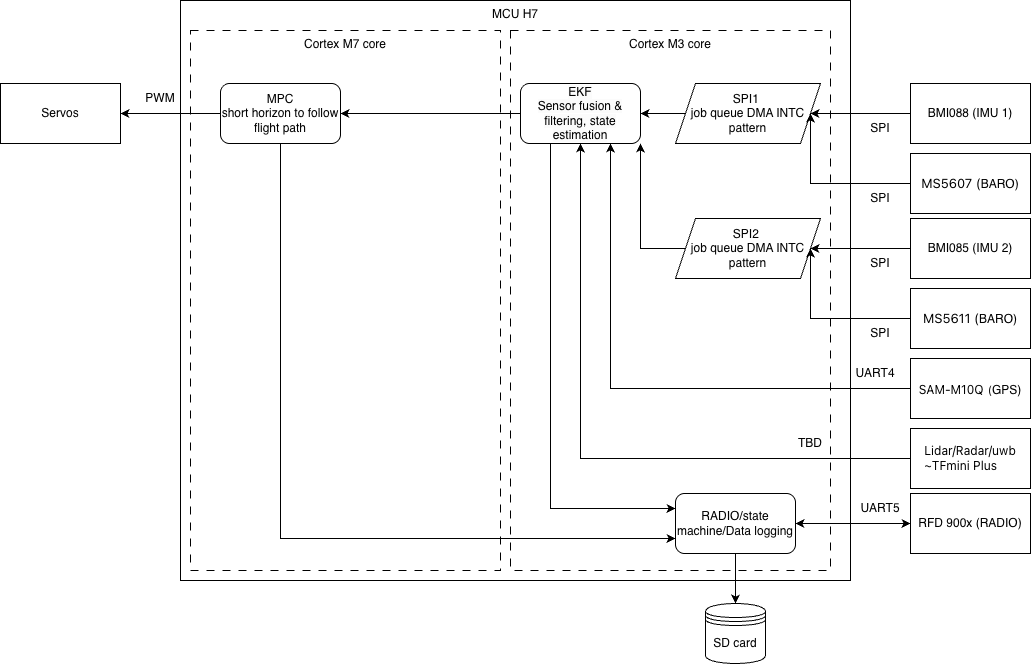

The diagram above was exported from draw.io. Its source (the exported page's mxGraphModel, read from the mxfile embedded in the PNG):
<mxGraphModel dx="2093" dy="809" grid="1" gridSize="10" guides="1" tooltips="1" connect="1" arrows="1" fold="1" page="1" pageScale="1" pageWidth="850" pageHeight="1100" math="0" shadow="0">
  <root>
    <mxCell id="0" />
    <mxCell id="1" parent="0" />
    <mxCell id="LBwli4_LWTPw5SuuIdlg-1" value="&lt;div align=&quot;center&quot;&gt;MCU H7&lt;/div&gt;" style="whiteSpace=wrap;html=1;align=center;verticalAlign=top;" parent="1" vertex="1">
      <mxGeometry x="140" y="350" width="670" height="580" as="geometry" />
    </mxCell>
    <mxCell id="FETO4xNL7X_cnrlVyRqG-4" value="Cortex M3 core" style="rounded=0;whiteSpace=wrap;html=1;verticalAlign=top;dashed=1;dashPattern=8 8;" parent="1" vertex="1">
      <mxGeometry x="470" y="380" width="320" height="540" as="geometry" />
    </mxCell>
    <mxCell id="FETO4xNL7X_cnrlVyRqG-2" value="Cortex M7 core" style="rounded=0;whiteSpace=wrap;html=1;verticalAlign=top;dashed=1;dashPattern=8 8;" parent="1" vertex="1">
      <mxGeometry x="150" y="380" width="310" height="540" as="geometry" />
    </mxCell>
    <mxCell id="VUJYpwhR9JJDDdU3cFUB-7" style="edgeStyle=orthogonalEdgeStyle;rounded=0;orthogonalLoop=1;jettySize=auto;html=1;exitX=0;exitY=0.5;exitDx=0;exitDy=0;entryX=1;entryY=0.5;entryDx=0;entryDy=0;" parent="1" source="H2KEHfUaS3QZT8n0DuKb-1" target="VUJYpwhR9JJDDdU3cFUB-8" edge="1">
      <mxGeometry relative="1" as="geometry" />
    </mxCell>
    <mxCell id="H2KEHfUaS3QZT8n0DuKb-1" value="BMI088 (IMU 1)" style="rounded=0;whiteSpace=wrap;html=1;" parent="1" vertex="1">
      <mxGeometry x="870" y="433" width="120" height="60" as="geometry" />
    </mxCell>
    <mxCell id="yoyOg04bbw5dVruI7sdb-8" style="edgeStyle=orthogonalEdgeStyle;rounded=0;orthogonalLoop=1;jettySize=auto;html=1;exitX=0;exitY=0.5;exitDx=0;exitDy=0;entryX=1;entryY=0.5;entryDx=0;entryDy=0;startArrow=classic;startFill=1;" parent="1" source="SIk9gy1ee8kHsqZs2kCo-1" target="H2KEHfUaS3QZT8n0DuKb-8" edge="1">
      <mxGeometry relative="1" as="geometry" />
    </mxCell>
    <mxCell id="SIk9gy1ee8kHsqZs2kCo-1" value="RFD 900x (RADIO)" style="rounded=0;whiteSpace=wrap;html=1;" parent="1" vertex="1">
      <mxGeometry x="870" y="843" width="120" height="60" as="geometry" />
    </mxCell>
    <mxCell id="yoyOg04bbw5dVruI7sdb-3" style="edgeStyle=orthogonalEdgeStyle;rounded=0;orthogonalLoop=1;jettySize=auto;html=1;exitX=0;exitY=0.5;exitDx=0;exitDy=0;entryX=0.75;entryY=1;entryDx=0;entryDy=0;" parent="1" source="H2KEHfUaS3QZT8n0DuKb-2" target="H2KEHfUaS3QZT8n0DuKb-6" edge="1">
      <mxGeometry relative="1" as="geometry">
        <mxPoint x="759" y="638" as="targetPoint" />
      </mxGeometry>
    </mxCell>
    <mxCell id="H2KEHfUaS3QZT8n0DuKb-2" value="&lt;span style=&quot;font-family: &amp;quot;Atlassian Sans&amp;quot;, ui-sans-serif, -apple-system, &amp;quot;system-ui&amp;quot;, &amp;quot;Segoe UI&amp;quot;, Ubuntu, &amp;quot;Helvetica Neue&amp;quot;, sans-serif; text-align: left; white-space-collapse: preserve; background-color: rgb(255, 255, 255);&quot;&gt;&lt;font&gt;SAM-M10Q&lt;/font&gt;&lt;/span&gt;&lt;span style=&quot;font-family: &amp;quot;Atlassian Sans&amp;quot;, ui-sans-serif, -apple-system, &amp;quot;system-ui&amp;quot;, &amp;quot;Segoe UI&amp;quot;, Ubuntu, &amp;quot;Helvetica Neue&amp;quot;, sans-serif; font-size: 16px; text-align: left; white-space-collapse: preserve; background-color: rgb(255, 255, 255);&quot;&gt; &lt;/span&gt;&lt;span style=&quot;font-family: &amp;quot;Atlassian Sans&amp;quot;, ui-sans-serif, -apple-system, &amp;quot;system-ui&amp;quot;, &amp;quot;Segoe UI&amp;quot;, Ubuntu, &amp;quot;Helvetica Neue&amp;quot;, sans-serif; text-align: left; white-space-collapse: preserve; background-color: rgb(255, 255, 255);&quot;&gt;&lt;font style=&quot;font-size: 11px;&quot;&gt;(&lt;/font&gt;&lt;/span&gt;GPS)" style="rounded=0;whiteSpace=wrap;html=1;fontColor=default;" parent="1" vertex="1">
      <mxGeometry x="870" y="708" width="120" height="60" as="geometry" />
    </mxCell>
    <mxCell id="bZyQli4y5dQRDp_94EkE-16" style="edgeStyle=orthogonalEdgeStyle;rounded=0;orthogonalLoop=1;jettySize=auto;html=1;exitX=0;exitY=0.5;exitDx=0;exitDy=0;entryX=0;entryY=0.5;entryDx=0;entryDy=0;" parent="1" edge="1">
      <mxGeometry relative="1" as="geometry">
        <mxPoint x="870" y="988" as="sourcePoint" />
        <mxPoint x="870" y="988" as="targetPoint" />
      </mxGeometry>
    </mxCell>
    <mxCell id="VUJYpwhR9JJDDdU3cFUB-15" style="edgeStyle=orthogonalEdgeStyle;rounded=0;orthogonalLoop=1;jettySize=auto;html=1;exitX=0;exitY=0.5;exitDx=0;exitDy=0;entryX=1;entryY=0.5;entryDx=0;entryDy=0;" parent="1" source="H2KEHfUaS3QZT8n0DuKb-6" target="bZyQli4y5dQRDp_94EkE-10" edge="1">
      <mxGeometry relative="1" as="geometry">
        <mxPoint x="430" y="498" as="targetPoint" />
      </mxGeometry>
    </mxCell>
    <mxCell id="yoyOg04bbw5dVruI7sdb-18" style="edgeStyle=orthogonalEdgeStyle;rounded=0;orthogonalLoop=1;jettySize=auto;html=1;exitX=0.25;exitY=1;exitDx=0;exitDy=0;entryX=0;entryY=0.25;entryDx=0;entryDy=0;" parent="1" source="H2KEHfUaS3QZT8n0DuKb-6" target="H2KEHfUaS3QZT8n0DuKb-8" edge="1">
      <mxGeometry relative="1" as="geometry" />
    </mxCell>
    <mxCell id="H2KEHfUaS3QZT8n0DuKb-6" value="&lt;div&gt;&lt;span style=&quot;color: rgb(0, 0, 0); font-family: Helvetica; font-size: 12px; font-style: normal; font-variant-ligatures: normal; font-variant-caps: normal; font-weight: 400; letter-spacing: normal; orphans: 2; text-align: center; text-indent: 0px; text-transform: none; widows: 2; word-spacing: 0px; -webkit-text-stroke-width: 0px; white-space: normal; background-color: rgb(251, 251, 251); text-decoration-thickness: initial; text-decoration-style: initial; text-decoration-color: initial; float: none; display: inline !important;&quot;&gt;EKF&lt;/span&gt;&lt;/div&gt;&lt;span style=&quot;color: rgb(0, 0, 0); font-family: Helvetica; font-size: 12px; font-style: normal; font-variant-ligatures: normal; font-variant-caps: normal; font-weight: 400; letter-spacing: normal; orphans: 2; text-align: center; text-indent: 0px; text-transform: none; widows: 2; word-spacing: 0px; -webkit-text-stroke-width: 0px; white-space: normal; background-color: rgb(251, 251, 251); text-decoration-thickness: initial; text-decoration-style: initial; text-decoration-color: initial; float: none; display: inline !important;&quot;&gt;Sensor fusion &amp;amp; filtering, state estimation&lt;/span&gt;" style="rounded=1;whiteSpace=wrap;html=1;" parent="1" vertex="1">
      <mxGeometry x="480" y="433" width="120" height="60" as="geometry" />
    </mxCell>
    <mxCell id="FETO4xNL7X_cnrlVyRqG-5" style="edgeStyle=orthogonalEdgeStyle;rounded=0;orthogonalLoop=1;jettySize=auto;html=1;exitX=0;exitY=0.5;exitDx=0;exitDy=0;entryX=1;entryY=0.5;entryDx=0;entryDy=0;" parent="1" source="bZyQli4y5dQRDp_94EkE-10" target="yoyOg04bbw5dVruI7sdb-12" edge="1">
      <mxGeometry relative="1" as="geometry" />
    </mxCell>
    <mxCell id="bZyQli4y5dQRDp_94EkE-10" value="&lt;div&gt;MPC&lt;/div&gt;&lt;div&gt;short horizon to follow flight path&lt;/div&gt;" style="rounded=1;whiteSpace=wrap;html=1;" parent="1" vertex="1">
      <mxGeometry x="180" y="433" width="120" height="60" as="geometry" />
    </mxCell>
    <mxCell id="yoyOg04bbw5dVruI7sdb-9" style="edgeStyle=orthogonalEdgeStyle;rounded=0;orthogonalLoop=1;jettySize=auto;html=1;exitX=0.5;exitY=1;exitDx=0;exitDy=0;entryX=0.5;entryY=0;entryDx=0;entryDy=0;" parent="1" source="H2KEHfUaS3QZT8n0DuKb-8" target="bZyQli4y5dQRDp_94EkE-49" edge="1">
      <mxGeometry relative="1" as="geometry" />
    </mxCell>
    <mxCell id="yoyOg04bbw5dVruI7sdb-19" style="edgeStyle=orthogonalEdgeStyle;rounded=0;orthogonalLoop=1;jettySize=auto;html=1;exitX=0;exitY=0.75;exitDx=0;exitDy=0;entryX=0.5;entryY=1;entryDx=0;entryDy=0;startArrow=classic;startFill=1;endArrow=none;endFill=0;" parent="1" source="H2KEHfUaS3QZT8n0DuKb-8" target="bZyQli4y5dQRDp_94EkE-10" edge="1">
      <mxGeometry relative="1" as="geometry" />
    </mxCell>
    <mxCell id="H2KEHfUaS3QZT8n0DuKb-8" value="RADIO/state machine/Data logging" style="rounded=1;whiteSpace=wrap;html=1;" parent="1" vertex="1">
      <mxGeometry x="635" y="843" width="120" height="60" as="geometry" />
    </mxCell>
    <mxCell id="bZyQli4y5dQRDp_94EkE-18" style="edgeStyle=orthogonalEdgeStyle;rounded=0;orthogonalLoop=1;jettySize=auto;html=1;exitX=0;exitY=0.5;exitDx=0;exitDy=0;entryX=1;entryY=0.5;entryDx=0;entryDy=0;" parent="1" source="VUJYpwhR9JJDDdU3cFUB-8" target="H2KEHfUaS3QZT8n0DuKb-6" edge="1">
      <mxGeometry relative="1" as="geometry" />
    </mxCell>
    <mxCell id="VUJYpwhR9JJDDdU3cFUB-8" value="SPI1&amp;nbsp;&lt;div&gt;job queue DMA INTC&lt;/div&gt;&lt;div&gt;pattern&lt;/div&gt;" style="shape=parallelogram;perimeter=parallelogramPerimeter;whiteSpace=wrap;html=1;fixedSize=1;" parent="1" vertex="1">
      <mxGeometry x="635" y="433" width="145" height="60" as="geometry" />
    </mxCell>
    <mxCell id="bZyQli4y5dQRDp_94EkE-49" value="SD card" style="shape=datastore;whiteSpace=wrap;html=1;" parent="1" vertex="1">
      <mxGeometry x="665" y="953" width="60" height="60" as="geometry" />
    </mxCell>
    <mxCell id="yboBbGaRbovF2-Ji4O62-8" style="edgeStyle=orthogonalEdgeStyle;rounded=0;orthogonalLoop=1;jettySize=auto;html=1;exitX=0;exitY=0.5;exitDx=0;exitDy=0;entryX=1;entryY=0.5;entryDx=0;entryDy=0;" parent="1" source="yoyOg04bbw5dVruI7sdb-5" target="VUJYpwhR9JJDDdU3cFUB-8" edge="1">
      <mxGeometry relative="1" as="geometry" />
    </mxCell>
    <mxCell id="yoyOg04bbw5dVruI7sdb-5" value="&lt;span style=&quot;font-family: &amp;quot;Atlassian Sans&amp;quot;, ui-sans-serif, -apple-system, &amp;quot;system-ui&amp;quot;, &amp;quot;Segoe UI&amp;quot;, Ubuntu, &amp;quot;Helvetica Neue&amp;quot;, sans-serif; font-size: 13px; text-align: left; white-space-collapse: preserve; background-color: rgb(255, 255, 255);&quot;&gt;MS5607 (&lt;/span&gt;BARO)" style="rounded=0;whiteSpace=wrap;html=1;fontColor=default;" parent="1" vertex="1">
      <mxGeometry x="870" y="503" width="120" height="60" as="geometry" />
    </mxCell>
    <mxCell id="yoyOg04bbw5dVruI7sdb-12" value="Servos" style="rounded=0;whiteSpace=wrap;html=1;" parent="1" vertex="1">
      <mxGeometry x="-40" y="433" width="120" height="60" as="geometry" />
    </mxCell>
    <mxCell id="yoyOg04bbw5dVruI7sdb-26" style="edgeStyle=orthogonalEdgeStyle;rounded=0;orthogonalLoop=1;jettySize=auto;html=1;exitX=0;exitY=0.5;exitDx=0;exitDy=0;entryX=0.5;entryY=1;entryDx=0;entryDy=0;" parent="1" source="yoyOg04bbw5dVruI7sdb-24" target="H2KEHfUaS3QZT8n0DuKb-6" edge="1">
      <mxGeometry relative="1" as="geometry" />
    </mxCell>
    <mxCell id="yoyOg04bbw5dVruI7sdb-24" value="&lt;div style=&quot;text-align: left;&quot;&gt;&lt;span style=&quot;color: light-dark(rgb(0, 0, 0), rgb(255, 255, 255)); white-space-collapse: preserve; background-color: rgb(255, 255, 255);&quot;&gt;&lt;font face=&quot;Atlassian Sans, ui-sans-serif, -apple-system, system-ui, Segoe UI, Ubuntu, Helvetica Neue, sans-serif&quot;&gt;Lidar/Radar/uwb&lt;/font&gt;&lt;/span&gt;&lt;/div&gt;&lt;div style=&quot;text-align: left;&quot;&gt;&lt;span style=&quot;color: light-dark(rgb(0, 0, 0), rgb(255, 255, 255)); white-space-collapse: preserve; background-color: rgb(255, 255, 255);&quot;&gt;&lt;font face=&quot;Atlassian Sans, ui-sans-serif, -apple-system, system-ui, Segoe UI, Ubuntu, Helvetica Neue, sans-serif&quot;&gt;~&lt;/font&gt;&lt;/span&gt;&lt;span style=&quot;background-color: transparent; color: light-dark(rgb(0, 0, 0), rgb(255, 255, 255)); white-space-collapse: preserve; text-align: center;&quot;&gt;&lt;font face=&quot;Atlassian Sans, ui-sans-serif, -apple-system, system-ui, Segoe UI, Ubuntu, Helvetica Neue, sans-serif&quot;&gt;TFmini Plus&lt;/font&gt;&lt;/span&gt;&lt;/div&gt;" style="rounded=0;whiteSpace=wrap;html=1;fontColor=default;" parent="1" vertex="1">
      <mxGeometry x="870" y="778" width="120" height="60" as="geometry" />
    </mxCell>
    <mxCell id="yoyOg04bbw5dVruI7sdb-27" value="TBD" style="text;html=1;align=center;verticalAlign=middle;whiteSpace=wrap;rounded=0;" parent="1" vertex="1">
      <mxGeometry x="740" y="778" width="60" height="30" as="geometry" />
    </mxCell>
    <mxCell id="yoyOg04bbw5dVruI7sdb-31" value="SPI" style="text;html=1;align=center;verticalAlign=middle;whiteSpace=wrap;rounded=0;" parent="1" vertex="1">
      <mxGeometry x="810" y="463" width="60" height="30" as="geometry" />
    </mxCell>
    <mxCell id="yoyOg04bbw5dVruI7sdb-32" value="SPI" style="text;html=1;align=center;verticalAlign=middle;whiteSpace=wrap;rounded=0;" parent="1" vertex="1">
      <mxGeometry x="810" y="533" width="60" height="30" as="geometry" />
    </mxCell>
    <mxCell id="yoyOg04bbw5dVruI7sdb-33" value="UART4" style="text;html=1;align=center;verticalAlign=middle;whiteSpace=wrap;rounded=0;" parent="1" vertex="1">
      <mxGeometry x="800" y="708" width="70" height="30" as="geometry" />
    </mxCell>
    <mxCell id="yoyOg04bbw5dVruI7sdb-36" value="UART5" style="text;html=1;align=center;verticalAlign=middle;whiteSpace=wrap;rounded=0;" parent="1" vertex="1">
      <mxGeometry x="810" y="843" width="60" height="30" as="geometry" />
    </mxCell>
    <mxCell id="yboBbGaRbovF2-Ji4O62-1" style="edgeStyle=orthogonalEdgeStyle;rounded=0;orthogonalLoop=1;jettySize=auto;html=1;exitX=0;exitY=0.5;exitDx=0;exitDy=0;entryX=1;entryY=0.5;entryDx=0;entryDy=0;" parent="1" source="yboBbGaRbovF2-Ji4O62-2" target="yboBbGaRbovF2-Ji4O62-4" edge="1">
      <mxGeometry relative="1" as="geometry" />
    </mxCell>
    <mxCell id="yboBbGaRbovF2-Ji4O62-2" value="BMI085 (IMU 2)" style="rounded=0;whiteSpace=wrap;html=1;" parent="1" vertex="1">
      <mxGeometry x="870" y="568" width="120" height="60" as="geometry" />
    </mxCell>
    <mxCell id="yboBbGaRbovF2-Ji4O62-10" style="edgeStyle=orthogonalEdgeStyle;rounded=0;orthogonalLoop=1;jettySize=auto;html=1;exitX=0;exitY=0.5;exitDx=0;exitDy=0;entryX=1;entryY=1;entryDx=0;entryDy=0;" parent="1" source="yboBbGaRbovF2-Ji4O62-4" target="H2KEHfUaS3QZT8n0DuKb-6" edge="1">
      <mxGeometry relative="1" as="geometry" />
    </mxCell>
    <mxCell id="yboBbGaRbovF2-Ji4O62-4" value="SPI2&amp;nbsp;&lt;div&gt;job queue DMA INTC&lt;/div&gt;&lt;div&gt;pattern&lt;/div&gt;" style="shape=parallelogram;perimeter=parallelogramPerimeter;whiteSpace=wrap;html=1;fixedSize=1;" parent="1" vertex="1">
      <mxGeometry x="635" y="568" width="145" height="60" as="geometry" />
    </mxCell>
    <mxCell id="yboBbGaRbovF2-Ji4O62-9" style="edgeStyle=orthogonalEdgeStyle;rounded=0;orthogonalLoop=1;jettySize=auto;html=1;exitX=0;exitY=0.5;exitDx=0;exitDy=0;entryX=1;entryY=0.5;entryDx=0;entryDy=0;" parent="1" source="yboBbGaRbovF2-Ji4O62-5" target="yboBbGaRbovF2-Ji4O62-4" edge="1">
      <mxGeometry relative="1" as="geometry" />
    </mxCell>
    <mxCell id="yboBbGaRbovF2-Ji4O62-5" value="&lt;span style=&quot;font-family: &amp;quot;Atlassian Sans&amp;quot;, ui-sans-serif, -apple-system, &amp;quot;system-ui&amp;quot;, &amp;quot;Segoe UI&amp;quot;, Ubuntu, &amp;quot;Helvetica Neue&amp;quot;, sans-serif; font-size: 13px; text-align: left; white-space-collapse: preserve; background-color: rgb(255, 255, 255);&quot;&gt;MS5611 (&lt;/span&gt;BARO)" style="rounded=0;whiteSpace=wrap;html=1;fontColor=default;" parent="1" vertex="1">
      <mxGeometry x="870" y="638" width="120" height="60" as="geometry" />
    </mxCell>
    <mxCell id="yboBbGaRbovF2-Ji4O62-6" value="SPI" style="text;html=1;align=center;verticalAlign=middle;whiteSpace=wrap;rounded=0;" parent="1" vertex="1">
      <mxGeometry x="810" y="598" width="60" height="30" as="geometry" />
    </mxCell>
    <mxCell id="yboBbGaRbovF2-Ji4O62-7" value="SPI" style="text;html=1;align=center;verticalAlign=middle;whiteSpace=wrap;rounded=0;" parent="1" vertex="1">
      <mxGeometry x="810" y="668" width="60" height="30" as="geometry" />
    </mxCell>
    <mxCell id="yoyOg04bbw5dVruI7sdb-39" value="PWM" style="text;html=1;align=center;verticalAlign=middle;whiteSpace=wrap;rounded=0;" parent="1" vertex="1">
      <mxGeometry x="90" y="433" width="60" height="30" as="geometry" />
    </mxCell>
  </root>
</mxGraphModel>